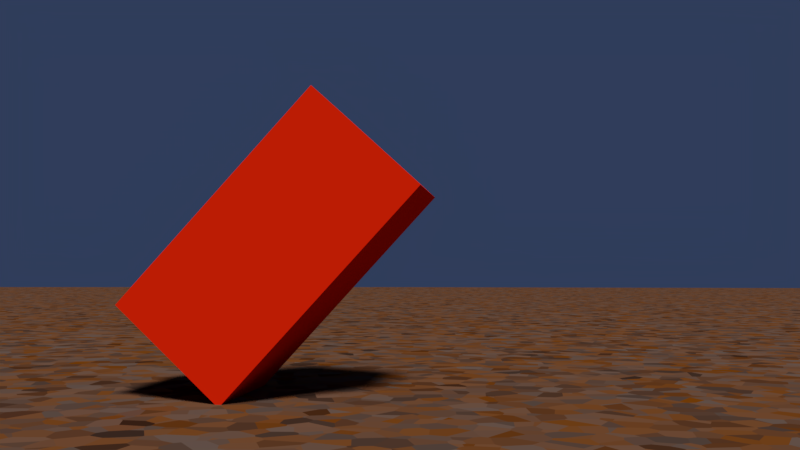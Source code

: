 # Source: 22_Challenge.blend  (saved by Blender 2.79.0; exported with 4.5.12 LTS)
import bpy
from mathutils import Matrix  # noqa: F401  (used for matrix-valued properties, if any)

bpy.ops.wm.read_factory_settings(use_empty=True)
scene = bpy.context.scene
scene.name = 'Scene'

# ---- collections
col_collection_1 = bpy.data.collections.new('Collection 1'); scene.collection.children.link(col_collection_1)

# ---- materials (node trees are filled in below, after node groups)
mat_material_002 = bpy.data.materials.new('Material.002')
mat_material_002.alpha_threshold = 0.0
mat_material_002.roughness = 0.5
mat_material_001 = bpy.data.materials.new('Material.001')
mat_material_001.alpha_threshold = 0.0
mat_material_001.roughness = 0.5
mat_blue = bpy.data.materials.new('Blue')
mat_blue.alpha_threshold = 0.0
mat_blue.diffuse_color = (0.0, 0.02256, 0.8, 1.0)
mat_blue.roughness = 0.5
mat_blue.line_color = (0.0, 0.0, 0.0, 1.0)
mat_material = bpy.data.materials.new('Material')
mat_material.alpha_threshold = 0.0
mat_material.diffuse_color = (0.0, 0.8, 0.0006458, 1.0)
mat_material.roughness = 0.5
mat_material.line_color = (0.0, 0.0, 0.0, 1.0)

# ---- material node trees
mat_material_002.use_nodes = True; mat_material_002.node_tree.nodes.clear()
_N = mat_material_002.node_tree.nodes; _L = mat_material_002.node_tree.links
n0 = _N.new('ShaderNodeOutputMaterial'); n0.name = 'Material Output'; n0.location = (849, 345)
n1 = _N.new('ShaderNodeBsdfDiffuse'); n1.name = 'Diffuse BSDF'; n1.location = (555, 333)
n2 = _N.new('ShaderNodeTexVoronoi'); n2.name = 'Voronoi Texture'; n2.location = (-87, 219)
n2.inputs[2].default_value = 500.0
n3 = _N.new('ShaderNodeValToRGB'); n3.name = 'ColorRamp'; n3.location = (151, 443)
while len(n3.color_ramp.elements) > 1: n3.color_ramp.elements.remove(n3.color_ramp.elements[-1])
n3.color_ramp.elements[0].position = 0.0; n3.color_ramp.elements[0].color = (0.1024, 0.02816, 0.0, 1.0)
_e = n3.color_ramp.elements.new(1.0); _e.color = (0.08085, 0.05817, 0.04946, 1.0)
_L.new(n1.outputs[0], n0.inputs[0])
_L.new(n2.outputs[1], n1.inputs[2])
_L.new(n3.outputs[0], n1.inputs[0])
_L.new(n2.outputs[1], n3.inputs[0])
n0.is_active_output = True
mat_material_001.use_nodes = True; mat_material_001.node_tree.nodes.clear()
_N = mat_material_001.node_tree.nodes; _L = mat_material_001.node_tree.links
n0 = _N.new('ShaderNodeOutputMaterial'); n0.name = 'Material Output'; n0.location = (300, 300)
n1 = _N.new('ShaderNodeBsdfDiffuse'); n1.name = 'Diffuse BSDF'; n1.location = (10, 300)
n1.inputs[0].default_value = (0.8, 0.01492, 0.001215, 1.0)
_L.new(n1.outputs[0], n0.inputs[0])
n0.is_active_output = True

# ---- world
world_world = bpy.data.worlds.new('World'); scene.world = world_world
world_world.use_nodes = True; world_world.node_tree.nodes.clear()
_N = world_world.node_tree.nodes; _L = world_world.node_tree.links
n0 = _N.new('ShaderNodeOutputWorld'); n0.name = 'World Output'; n0.location = (300, 300)
n1 = _N.new('ShaderNodeBackground'); n1.name = 'Background'; n1.location = (10, 300)
n1.inputs[0].default_value = (0.02581, 0.0391, 0.08298, 1.0)
_L.new(n1.outputs[0], n0.inputs[0])
n0.is_active_output = True
world_world.color = (0.02581, 0.0391, 0.08298)
world_world.use_sun_shadow = False
world_world.sun_shadow_jitter_overblur = 0.0
world_world.cycles.sampling_method = 'MANUAL'

# ---- cameras
cam_camera = bpy.data.cameras.new('Camera')
cam_camera.clip_end = 100.0
cam_camera.lens = 35.0
cam_camera.sensor_width = 32.0
cam_camera.sensor_height = 18.0
cam_camera.ortho_scale = 7.314
cam_camera.dof.focus_distance = 0.0

# ---- lights
light_lamp = bpy.data.lights.new('Lamp', 'SUN')
light_lamp.transmission_factor = 0.0
light_lamp.cutoff_distance = 30.0
light_lamp.angle = 0.1993
light_lamp.energy = 4.0
light_lamp.shadow_buffer_clip_start = 1.001
light_lamp.shadow_soft_size = 0.1
light_lamp.shadow_cascade_max_distance = 1000.0

# ---- meshes
me_plane = bpy.data.meshes.new('Plane')
me_plane.from_pydata([(87.04, 87.04, 0.0), (-87.04, 87.04, 0.0), (87.04, -87.04, 0.0), (-87.04, -87.04, 0.0)], [], [(0, 1, 3, 2)])
me_plane.materials.append(mat_material_002)
me_plane.use_remesh_preserve_volume = False
me_plane.use_remesh_preserve_attributes = False
me_plane.use_mirror_vertex_groups = False
me_plane.update()
me_cube_002 = bpy.data.meshes.new('Cube.002')
me_cube_002.from_pydata([(-1.0, -1.0, -2.0), (-1.0, -1.0, 2.0), (-1.0, 1.0, -2.0), (-1.0, 1.0, 2.0), (1.0, -1.0, -2.0), (1.0, -1.0, 2.0), (1.0, 1.0, -2.0), (1.0, 1.0, 2.0)], [], [(0, 1, 3, 2), (2, 3, 7, 6), (6, 7, 5, 4), (4, 5, 1, 0), (2, 6, 4, 0), (7, 3, 1, 5)])
me_cube_002.materials.append(mat_material_001)
me_cube_002.use_remesh_preserve_volume = False
me_cube_002.use_remesh_preserve_attributes = False
me_cube_002.use_mirror_vertex_groups = False
me_cube_002.update()
me_cube_001 = bpy.data.meshes.new('Cube.001')
me_cube_001.from_pydata([(1.0, 1.0, -1.0), (1.0, -1.0, -1.0), (-1.0, -1.0, -1.0), (-1.0, 1.0, -1.0), (1.0, 1.0, 1.0), (1.0, -1.0, 1.0), (-1.0, -1.0, 1.0), (-1.0, 1.0, 1.0)], [], [(0, 1, 2, 3), (4, 7, 6, 5), (0, 4, 5, 1), (1, 5, 6, 2), (2, 6, 7, 3), (4, 0, 3, 7)])
me_cube_001.materials.append(mat_blue)
me_cube_001.use_remesh_preserve_volume = False
me_cube_001.use_remesh_preserve_attributes = False
me_cube_001.use_mirror_vertex_groups = False
me_cube_001.update()
me_cube = bpy.data.meshes.new('Cube')
me_cube.from_pydata([(1.0, 1.0, -1.0), (1.0, -1.0, -1.0), (-1.0, -1.0, -1.0), (-1.0, 1.0, -1.0), (1.0, 1.0, 1.0), (1.0, -1.0, 1.0), (-1.0, -1.0, 1.0), (-1.0, 1.0, 1.0)], [], [(0, 1, 2, 3), (4, 7, 6, 5), (0, 4, 5, 1), (1, 5, 6, 2), (2, 6, 7, 3), (4, 0, 3, 7)])
me_cube.materials.append(mat_material)
me_cube.use_remesh_preserve_volume = False
me_cube.use_remesh_preserve_attributes = False
me_cube.use_mirror_vertex_groups = False
me_cube.update()

# ---- objects
ob_ground = bpy.data.objects.new('Ground', me_plane)
ob_tall_cube = bpy.data.objects.new('Tall Cube', me_cube_002)
ob_cube_waddle = bpy.data.objects.new('Cube Waddle', me_cube_001)
ob_cube = bpy.data.objects.new('Cube', me_cube)
ob_lamp = bpy.data.objects.new('Lamp', light_lamp)
ob_camera = bpy.data.objects.new('Camera', cam_camera)

# ---- transforms, parenting, visibility, modifiers, constraints
ob_ground.location = (0.0, 0.0, 0.0)
ob_ground.lineart.crease_threshold = 0.0
ob_tall_cube.location = (0.0, -6.34, 2.108)
ob_tall_cube.rotation_euler = (-0.7441, 0.0, 0.0)
ob_tall_cube.lineart.crease_threshold = 0.0
ob_cube_waddle.location = (0.6243, -6.545, 3.5)
ob_cube_waddle.rotation_euler = (0.0, 0.372, -0.0)
ob_cube_waddle.lock_rotations_4d = False
ob_cube_waddle.empty_display_type = 'ARROWS'
ob_cube_waddle.hide_viewport = True
ob_cube_waddle.hide_render = True
ob_cube_waddle.lineart.crease_threshold = 0.0
ob_cube.location = (0.0, -6.545, 1.0)
ob_cube.lock_rotations_4d = False
ob_cube.empty_display_type = 'ARROWS'
ob_cube.hide_viewport = True
ob_cube.hide_render = True
ob_cube.lineart.crease_threshold = 0.0
ob_lamp.location = (4.076, 1.005, 5.904)
ob_lamp.rotation_euler = (0.6503, 0.05522, 1.866)
ob_lamp.lock_rotations_4d = False
ob_lamp.empty_display_type = 'ARROWS'
ob_lamp.color = (0.0, 0.0, 0.0, 0.0)
ob_lamp.hide_viewport = True
ob_lamp.lineart.crease_threshold = 0.0
ob_camera.location = (12.31, -2.981, 1.768)
ob_camera.rotation_euler = (1.624, -3.457e-05, 1.706)
ob_camera.lock_rotations_4d = False
ob_camera.empty_display_type = 'ARROWS'
ob_camera.color = (0.0, 0.0, 0.0, 0.0)
ob_camera.hide_viewport = True
ob_camera.display_type = 'WIRE'
ob_camera.lineart.crease_threshold = 0.0

# ---- collection membership
col_collection_1.objects.link(ob_ground)
col_collection_1.objects.link(ob_tall_cube)
col_collection_1.objects.link(ob_cube_waddle)
col_collection_1.objects.link(ob_cube)
col_collection_1.objects.link(ob_lamp)
col_collection_1.objects.link(ob_camera)

# ---- scene / render settings (as saved in the file)
scene.camera = ob_camera
scene.frame_start = 1; scene.frame_end = 120; scene.frame_set(10)
scene.render.engine = 'CYCLES'
scene.render.image_settings.file_format = 'FFMPEG'
scene.render.image_settings.color_mode = 'RGB'
scene.render.fps = 30
scene.render.dither_intensity = 0.0
scene.cycles.feature_set = 'EXPERIMENTAL'
scene.cycles.samples = 32
scene.cycles.sampling_pattern = 'TABULATED_SOBOL'
scene.cycles.use_adaptive_sampling = False
scene.cycles.use_light_tree = False
scene.cycles.blur_glossy = 0.0
scene.cycles.sample_clamp_indirect = 0.0
scene.view_settings.look = 'Medium High Contrast'
scene.view_settings.view_transform = 'Filmic'
bpy.context.view_layer.update()

